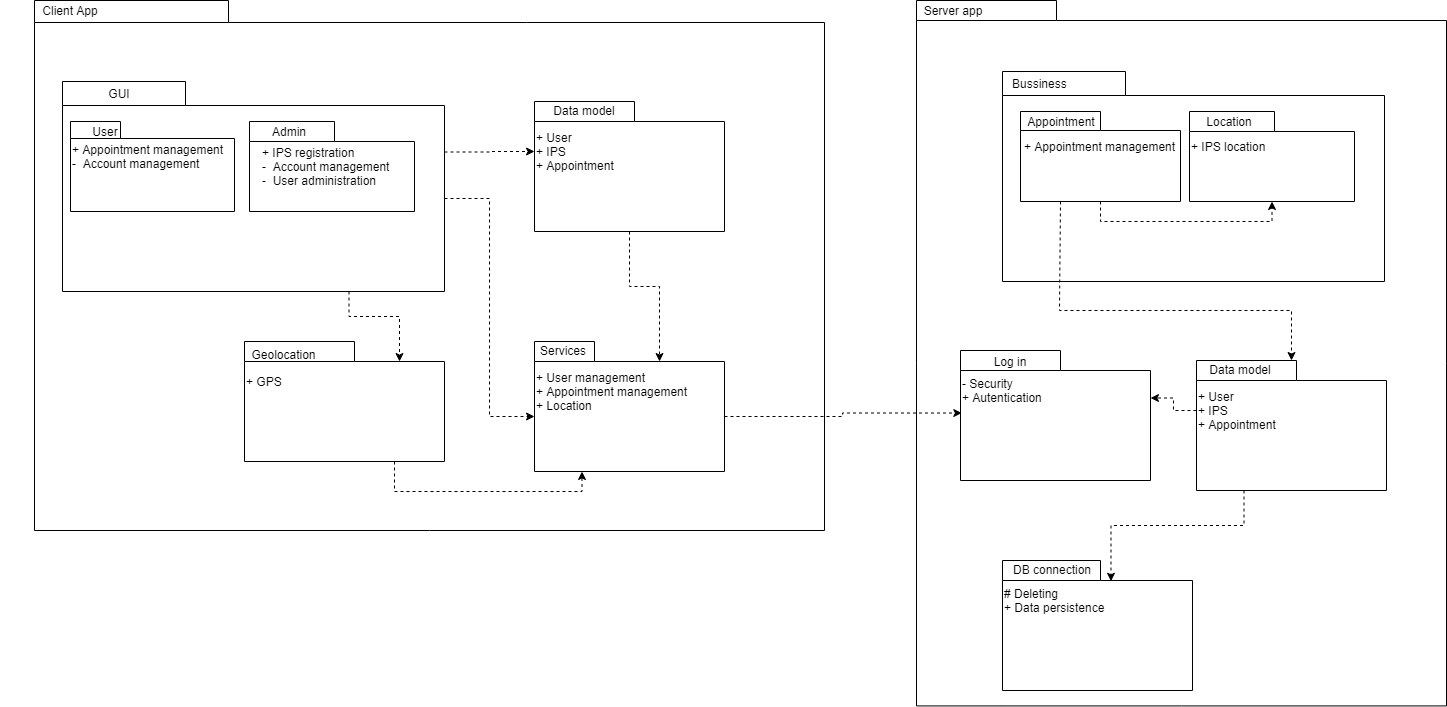

The diagram above was exported from draw.io. Its source (the exported page's mxGraphModel, read from the mxfile embedded in the PNG):
<mxGraphModel dx="1837" dy="875" grid="1" gridSize="10" guides="1" tooltips="1" connect="1" arrows="1" fold="1" page="1" pageScale="1" pageWidth="827" pageHeight="1169" background="#ffffff" math="0" shadow="0">
  <root>
    <mxCell id="0" />
    <mxCell id="1" parent="0" />
    <mxCell id="VAF6GEw-XeFgZcgJAAmu-66" value="" style="shape=folder;fontStyle=1;spacingTop=10;tabWidth=194;tabHeight=22;tabPosition=left;html=1;rounded=0;shadow=0;comic=0;labelBackgroundColor=none;strokeWidth=1;fillColor=none;fontFamily=Verdana;fontSize=10;align=center;" parent="1" vertex="1">
      <mxGeometry x="214" y="140" width="790" height="530" as="geometry" />
    </mxCell>
    <mxCell id="q8U8g1I_23r_lDe_dg0H-18" value="" style="group" parent="1" vertex="1" connectable="0">
      <mxGeometry x="1096" y="140" width="530" height="705.43" as="geometry" />
    </mxCell>
    <mxCell id="q8U8g1I_23r_lDe_dg0H-19" value="" style="shape=folder;fontStyle=1;spacingTop=10;tabWidth=140;tabHeight=20;tabPosition=left;html=1;rounded=0;shadow=0;comic=0;labelBackgroundColor=none;strokeWidth=1;fontFamily=Verdana;fontSize=10;align=center;" parent="q8U8g1I_23r_lDe_dg0H-18" vertex="1">
      <mxGeometry width="530" height="705.43" as="geometry" />
    </mxCell>
    <mxCell id="VAF6GEw-XeFgZcgJAAmu-100" value="Server app" style="text;html=1;strokeColor=none;fillColor=none;align=center;verticalAlign=middle;whiteSpace=wrap;rounded=0;" parent="q8U8g1I_23r_lDe_dg0H-18" vertex="1">
      <mxGeometry x="-36" width="146" height="20" as="geometry" />
    </mxCell>
    <mxCell id="VAF6GEw-XeFgZcgJAAmu-65" style="edgeStyle=orthogonalEdgeStyle;rounded=0;orthogonalLoop=1;jettySize=auto;html=1;exitX=0;exitY=0;exitDx=190;exitDy=75;exitPerimeter=0;dashed=1;entryX=0.007;entryY=0.481;entryDx=0;entryDy=0;entryPerimeter=0;" parent="1" source="VAF6GEw-XeFgZcgJAAmu-80" target="q8U8g1I_23r_lDe_dg0H-2" edge="1">
      <mxGeometry relative="1" as="geometry">
        <mxPoint x="1220" y="546" as="targetPoint" />
        <Array as="points">
          <mxPoint x="1022" y="556" />
          <mxPoint x="1022" y="553" />
        </Array>
      </mxGeometry>
    </mxCell>
    <mxCell id="VAF6GEw-XeFgZcgJAAmu-67" value="Client App" style="text;html=1;strokeColor=none;fillColor=none;align=center;verticalAlign=middle;whiteSpace=wrap;rounded=0;" parent="1" vertex="1">
      <mxGeometry x="180" y="140" width="140" height="20" as="geometry" />
    </mxCell>
    <mxCell id="VAF6GEw-XeFgZcgJAAmu-68" style="edgeStyle=orthogonalEdgeStyle;rounded=0;orthogonalLoop=1;jettySize=auto;html=1;exitX=0;exitY=0;exitDx=382;exitDy=70.5;exitPerimeter=0;entryX=0;entryY=0.5;entryDx=0;entryDy=0;dashed=1;" parent="1" source="VAF6GEw-XeFgZcgJAAmu-72" target="VAF6GEw-XeFgZcgJAAmu-95" edge="1">
      <mxGeometry relative="1" as="geometry" />
    </mxCell>
    <mxCell id="VAF6GEw-XeFgZcgJAAmu-69" style="edgeStyle=orthogonalEdgeStyle;rounded=0;orthogonalLoop=1;jettySize=auto;html=1;exitX=0;exitY=0;exitDx=382;exitDy=117;exitPerimeter=0;dashed=1;entryX=0;entryY=0;entryDx=0;entryDy=75;entryPerimeter=0;" parent="1" source="VAF6GEw-XeFgZcgJAAmu-72" target="VAF6GEw-XeFgZcgJAAmu-80" edge="1">
      <mxGeometry relative="1" as="geometry" />
    </mxCell>
    <mxCell id="VAF6GEw-XeFgZcgJAAmu-70" style="edgeStyle=orthogonalEdgeStyle;rounded=0;orthogonalLoop=1;jettySize=auto;html=1;exitX=0.75;exitY=1;exitDx=0;exitDy=0;exitPerimeter=0;dashed=1;entryX=0;entryY=0;entryDx=155;entryDy=20;entryPerimeter=0;" parent="1" source="VAF6GEw-XeFgZcgJAAmu-72" target="VAF6GEw-XeFgZcgJAAmu-76" edge="1">
      <mxGeometry relative="1" as="geometry" />
    </mxCell>
    <mxCell id="VAF6GEw-XeFgZcgJAAmu-72" value="" style="shape=folder;fontStyle=1;spacingTop=10;tabWidth=123;tabHeight=24;tabPosition=left;html=1;rounded=0;shadow=0;comic=0;labelBackgroundColor=none;strokeWidth=1;fontFamily=Verdana;fontSize=10;align=center;" parent="1" vertex="1">
      <mxGeometry x="242" y="221" width="382" height="210" as="geometry" />
    </mxCell>
    <mxCell id="VAF6GEw-XeFgZcgJAAmu-73" value="" style="shape=folder;fontStyle=1;spacingTop=10;tabWidth=50;tabHeight=17;tabPosition=left;html=1;rounded=0;shadow=0;comic=0;labelBackgroundColor=none;strokeWidth=1;fontFamily=Verdana;fontSize=10;align=center;" parent="1" vertex="1">
      <mxGeometry x="250" y="261" width="164" height="90" as="geometry" />
    </mxCell>
    <mxCell id="VAF6GEw-XeFgZcgJAAmu-74" value="" style="shape=folder;fontStyle=1;spacingTop=10;tabWidth=85;tabHeight=20;tabPosition=left;html=1;rounded=0;shadow=0;comic=0;labelBackgroundColor=none;strokeWidth=1;fontFamily=Verdana;fontSize=10;align=center;" parent="1" vertex="1">
      <mxGeometry x="429" y="261" width="165" height="90" as="geometry" />
    </mxCell>
    <mxCell id="VAF6GEw-XeFgZcgJAAmu-75" value="" style="group" parent="1" vertex="1" connectable="0">
      <mxGeometry x="424" y="481" width="200" height="120" as="geometry" />
    </mxCell>
    <mxCell id="VAF6GEw-XeFgZcgJAAmu-76" value="" style="shape=folder;fontStyle=1;spacingTop=10;tabWidth=110;tabHeight=20;tabPosition=left;html=1;rounded=0;shadow=0;comic=0;labelBackgroundColor=none;strokeWidth=1;fontFamily=Verdana;fontSize=10;align=center;" parent="VAF6GEw-XeFgZcgJAAmu-75" vertex="1">
      <mxGeometry width="200" height="120" as="geometry" />
    </mxCell>
    <mxCell id="VAF6GEw-XeFgZcgJAAmu-78" value="+ GPS" style="text;html=1;strokeColor=none;fillColor=none;align=left;verticalAlign=middle;whiteSpace=wrap;rounded=0;" parent="VAF6GEw-XeFgZcgJAAmu-75" vertex="1">
      <mxGeometry y="30" width="165" height="20" as="geometry" />
    </mxCell>
    <mxCell id="VAF6GEw-XeFgZcgJAAmu-79" value="" style="group" parent="1" vertex="1" connectable="0">
      <mxGeometry x="714" y="481" width="190" height="130" as="geometry" />
    </mxCell>
    <mxCell id="VAF6GEw-XeFgZcgJAAmu-80" value="" style="shape=folder;fontStyle=1;spacingTop=10;tabWidth=60;tabHeight=20;tabPosition=left;html=1;rounded=0;shadow=0;comic=0;labelBackgroundColor=none;strokeWidth=1;fontFamily=Verdana;fontSize=10;align=center;" parent="VAF6GEw-XeFgZcgJAAmu-79" vertex="1">
      <mxGeometry width="190" height="130" as="geometry" />
    </mxCell>
    <mxCell id="VAF6GEw-XeFgZcgJAAmu-81" value="Services" style="text;html=1;strokeColor=none;fillColor=none;align=center;verticalAlign=middle;whiteSpace=wrap;rounded=0;" parent="VAF6GEw-XeFgZcgJAAmu-79" vertex="1">
      <mxGeometry x="-0.0034389140271477206" y="-9.999033449317494" width="58.46153846153847" height="37.14285714285714" as="geometry" />
    </mxCell>
    <mxCell id="VAF6GEw-XeFgZcgJAAmu-82" value="+ User management&lt;br&gt;+ Appointment management&lt;br&gt;+ Location" style="text;html=1;strokeColor=none;fillColor=none;align=left;verticalAlign=middle;whiteSpace=wrap;rounded=0;" parent="VAF6GEw-XeFgZcgJAAmu-79" vertex="1">
      <mxGeometry y="40" width="165" height="20" as="geometry" />
    </mxCell>
    <mxCell id="VAF6GEw-XeFgZcgJAAmu-83" value="GUI" style="text;html=1;strokeColor=none;fillColor=none;align=center;verticalAlign=middle;whiteSpace=wrap;rounded=0;" parent="1" vertex="1">
      <mxGeometry x="237" y="223" width="124" height="20" as="geometry" />
    </mxCell>
    <mxCell id="VAF6GEw-XeFgZcgJAAmu-84" value="User" style="text;html=1;strokeColor=none;fillColor=none;align=center;verticalAlign=middle;whiteSpace=wrap;rounded=0;" parent="1" vertex="1">
      <mxGeometry x="265" y="261" width="40" height="20" as="geometry" />
    </mxCell>
    <mxCell id="VAF6GEw-XeFgZcgJAAmu-85" value="Admin" style="text;html=1;strokeColor=none;fillColor=none;align=center;verticalAlign=middle;whiteSpace=wrap;rounded=0;" parent="1" vertex="1">
      <mxGeometry x="449" y="261" width="40" height="20" as="geometry" />
    </mxCell>
    <mxCell id="VAF6GEw-XeFgZcgJAAmu-86" value="+ Appointment management&lt;br&gt;-&amp;nbsp; Account management" style="text;html=1;strokeColor=none;fillColor=none;align=left;verticalAlign=middle;whiteSpace=wrap;rounded=0;" parent="1" vertex="1">
      <mxGeometry x="250" y="286" width="158" height="20" as="geometry" />
    </mxCell>
    <mxCell id="VAF6GEw-XeFgZcgJAAmu-87" value="+ IPS registration&lt;br&gt;-&amp;nbsp; Account management&lt;br&gt;-&amp;nbsp; User administration" style="text;html=1;strokeColor=none;fillColor=none;align=left;verticalAlign=middle;whiteSpace=wrap;rounded=0;" parent="1" vertex="1">
      <mxGeometry x="440" y="296" width="165" height="20" as="geometry" />
    </mxCell>
    <mxCell id="VAF6GEw-XeFgZcgJAAmu-92" value="" style="group" parent="1" vertex="1" connectable="0">
      <mxGeometry x="714" y="241" width="190" height="130" as="geometry" />
    </mxCell>
    <mxCell id="VAF6GEw-XeFgZcgJAAmu-93" value="" style="shape=folder;fontStyle=1;spacingTop=10;tabWidth=100;tabHeight=20;tabPosition=left;html=1;rounded=0;shadow=0;comic=0;labelBackgroundColor=none;strokeWidth=1;fontFamily=Verdana;fontSize=10;align=center;" parent="VAF6GEw-XeFgZcgJAAmu-92" vertex="1">
      <mxGeometry width="190" height="130" as="geometry" />
    </mxCell>
    <mxCell id="VAF6GEw-XeFgZcgJAAmu-94" value="Data model" style="text;html=1;strokeColor=none;fillColor=none;align=center;verticalAlign=middle;whiteSpace=wrap;rounded=0;" parent="VAF6GEw-XeFgZcgJAAmu-92" vertex="1">
      <mxGeometry y="-10" width="100" height="37.14" as="geometry" />
    </mxCell>
    <mxCell id="VAF6GEw-XeFgZcgJAAmu-95" value="+ User&lt;br&gt;+ IPS&lt;br&gt;+ Appointment" style="text;html=1;strokeColor=none;fillColor=none;align=left;verticalAlign=middle;whiteSpace=wrap;rounded=0;" parent="VAF6GEw-XeFgZcgJAAmu-92" vertex="1">
      <mxGeometry y="40" width="165" height="20" as="geometry" />
    </mxCell>
    <mxCell id="VAF6GEw-XeFgZcgJAAmu-97" style="edgeStyle=orthogonalEdgeStyle;rounded=0;orthogonalLoop=1;jettySize=auto;html=1;exitX=0.75;exitY=1;exitDx=0;exitDy=0;exitPerimeter=0;dashed=1;entryX=0.25;entryY=1;entryDx=0;entryDy=0;entryPerimeter=0;" parent="1" source="VAF6GEw-XeFgZcgJAAmu-76" target="VAF6GEw-XeFgZcgJAAmu-80" edge="1">
      <mxGeometry relative="1" as="geometry" />
    </mxCell>
    <mxCell id="VAF6GEw-XeFgZcgJAAmu-98" style="edgeStyle=orthogonalEdgeStyle;rounded=0;orthogonalLoop=1;jettySize=auto;html=1;exitX=0.5;exitY=1;exitDx=0;exitDy=0;exitPerimeter=0;dashed=1;entryX=0;entryY=0;entryDx=125;entryDy=20;entryPerimeter=0;" parent="1" source="VAF6GEw-XeFgZcgJAAmu-93" target="VAF6GEw-XeFgZcgJAAmu-80" edge="1">
      <mxGeometry relative="1" as="geometry" />
    </mxCell>
    <mxCell id="VAF6GEw-XeFgZcgJAAmu-101" value="" style="shape=folder;fontStyle=1;spacingTop=10;tabWidth=123;tabHeight=24;tabPosition=left;html=1;rounded=0;shadow=0;comic=0;labelBackgroundColor=none;strokeWidth=1;fontFamily=Verdana;fontSize=10;align=center;" parent="1" vertex="1">
      <mxGeometry x="1182" y="211" width="382" height="210" as="geometry" />
    </mxCell>
    <mxCell id="VAF6GEw-XeFgZcgJAAmu-102" style="edgeStyle=orthogonalEdgeStyle;rounded=0;orthogonalLoop=1;jettySize=auto;html=1;exitX=0.5;exitY=1;exitDx=0;exitDy=0;exitPerimeter=0;dashed=1;entryX=0.5;entryY=1;entryDx=0;entryDy=0;entryPerimeter=0;" parent="1" source="VAF6GEw-XeFgZcgJAAmu-104" target="VAF6GEw-XeFgZcgJAAmu-105" edge="1">
      <mxGeometry relative="1" as="geometry" />
    </mxCell>
    <mxCell id="q8U8g1I_23r_lDe_dg0H-15" style="edgeStyle=orthogonalEdgeStyle;rounded=0;orthogonalLoop=1;jettySize=auto;html=1;exitX=0.25;exitY=1;exitDx=0;exitDy=0;exitPerimeter=0;dashed=1;" parent="1" source="VAF6GEw-XeFgZcgJAAmu-104" target="q8U8g1I_23r_lDe_dg0H-11" edge="1">
      <mxGeometry relative="1" as="geometry">
        <Array as="points">
          <mxPoint x="1239" y="450" />
          <mxPoint x="1471" y="450" />
        </Array>
      </mxGeometry>
    </mxCell>
    <mxCell id="VAF6GEw-XeFgZcgJAAmu-104" value="" style="shape=folder;fontStyle=1;spacingTop=10;tabWidth=80;tabHeight=19;tabPosition=left;html=1;rounded=0;shadow=0;comic=0;labelBackgroundColor=none;strokeWidth=1;fontFamily=Verdana;fontSize=10;align=center;" parent="1" vertex="1">
      <mxGeometry x="1200" y="251" width="160" height="90" as="geometry" />
    </mxCell>
    <mxCell id="VAF6GEw-XeFgZcgJAAmu-105" value="" style="shape=folder;fontStyle=1;spacingTop=10;tabWidth=85;tabHeight=20;tabPosition=left;html=1;rounded=0;shadow=0;comic=0;labelBackgroundColor=none;strokeWidth=1;fontFamily=Verdana;fontSize=10;align=center;" parent="1" vertex="1">
      <mxGeometry x="1369" y="251" width="165" height="90" as="geometry" />
    </mxCell>
    <mxCell id="VAF6GEw-XeFgZcgJAAmu-106" value="" style="group" parent="1" vertex="1" connectable="0">
      <mxGeometry x="1182" y="700" width="190" height="130" as="geometry" />
    </mxCell>
    <mxCell id="VAF6GEw-XeFgZcgJAAmu-107" value="" style="shape=folder;fontStyle=1;spacingTop=10;tabWidth=98;tabHeight=20;tabPosition=left;html=1;rounded=0;shadow=0;comic=0;labelBackgroundColor=none;strokeWidth=1;fontFamily=Verdana;fontSize=10;align=center;" parent="VAF6GEw-XeFgZcgJAAmu-106" vertex="1">
      <mxGeometry width="190" height="130" as="geometry" />
    </mxCell>
    <mxCell id="VAF6GEw-XeFgZcgJAAmu-108" value="DB connection" style="text;html=1;strokeColor=none;fillColor=none;align=center;verticalAlign=middle;whiteSpace=wrap;rounded=0;" parent="VAF6GEw-XeFgZcgJAAmu-106" vertex="1">
      <mxGeometry y="-10" width="100" height="37.14" as="geometry" />
    </mxCell>
    <mxCell id="VAF6GEw-XeFgZcgJAAmu-109" value="# Deleting&lt;br&gt;+ Data persistence" style="text;html=1;strokeColor=none;fillColor=none;align=left;verticalAlign=middle;whiteSpace=wrap;rounded=0;" parent="VAF6GEw-XeFgZcgJAAmu-106" vertex="1">
      <mxGeometry y="30" width="165" height="20" as="geometry" />
    </mxCell>
    <mxCell id="VAF6GEw-XeFgZcgJAAmu-110" value="Bussiness&amp;nbsp;" style="text;html=1;strokeColor=none;fillColor=none;align=left;verticalAlign=middle;whiteSpace=wrap;rounded=0;" parent="1" vertex="1">
      <mxGeometry x="1190" y="213" width="124" height="20" as="geometry" />
    </mxCell>
    <mxCell id="VAF6GEw-XeFgZcgJAAmu-111" value="Appointment" style="text;html=1;strokeColor=none;fillColor=none;align=center;verticalAlign=middle;whiteSpace=wrap;rounded=0;" parent="1" vertex="1">
      <mxGeometry x="1221" y="251" width="40" height="20" as="geometry" />
    </mxCell>
    <mxCell id="VAF6GEw-XeFgZcgJAAmu-112" value="Location" style="text;html=1;strokeColor=none;fillColor=none;align=center;verticalAlign=middle;whiteSpace=wrap;rounded=0;" parent="1" vertex="1">
      <mxGeometry x="1389" y="251" width="40" height="20" as="geometry" />
    </mxCell>
    <mxCell id="VAF6GEw-XeFgZcgJAAmu-113" value="+ Appointment management" style="text;html=1;strokeColor=none;fillColor=none;align=left;verticalAlign=middle;whiteSpace=wrap;rounded=0;" parent="1" vertex="1">
      <mxGeometry x="1202" y="276" width="158" height="20" as="geometry" />
    </mxCell>
    <mxCell id="VAF6GEw-XeFgZcgJAAmu-114" value="+ IPS location" style="text;html=1;strokeColor=none;fillColor=none;align=left;verticalAlign=middle;whiteSpace=wrap;rounded=0;" parent="1" vertex="1">
      <mxGeometry x="1369" y="276" width="165" height="20" as="geometry" />
    </mxCell>
    <mxCell id="q8U8g1I_23r_lDe_dg0H-1" value="" style="group" parent="1" vertex="1" connectable="0">
      <mxGeometry x="1140" y="480" width="190" height="130" as="geometry" />
    </mxCell>
    <mxCell id="q8U8g1I_23r_lDe_dg0H-2" value="" style="shape=folder;fontStyle=1;spacingTop=10;tabWidth=100;tabHeight=20;tabPosition=left;html=1;rounded=0;shadow=0;comic=0;labelBackgroundColor=none;strokeWidth=1;fontFamily=Verdana;fontSize=10;align=center;" parent="q8U8g1I_23r_lDe_dg0H-1" vertex="1">
      <mxGeometry y="10" width="190" height="130" as="geometry" />
    </mxCell>
    <mxCell id="q8U8g1I_23r_lDe_dg0H-3" value="Log in" style="text;html=1;strokeColor=none;fillColor=none;align=center;verticalAlign=middle;whiteSpace=wrap;rounded=0;" parent="q8U8g1I_23r_lDe_dg0H-1" vertex="1">
      <mxGeometry y="2.8599999999999994" width="100" height="37.14" as="geometry" />
    </mxCell>
    <mxCell id="q8U8g1I_23r_lDe_dg0H-4" value="- Security&lt;br&gt;+ Autentication" style="text;html=1;strokeColor=none;fillColor=none;align=left;verticalAlign=middle;whiteSpace=wrap;rounded=0;" parent="q8U8g1I_23r_lDe_dg0H-1" vertex="1">
      <mxGeometry y="40" width="165" height="20" as="geometry" />
    </mxCell>
    <mxCell id="q8U8g1I_23r_lDe_dg0H-10" value="" style="group" parent="1" vertex="1" connectable="0">
      <mxGeometry x="1376" y="500" width="190" height="130" as="geometry" />
    </mxCell>
    <mxCell id="q8U8g1I_23r_lDe_dg0H-11" value="" style="shape=folder;fontStyle=1;spacingTop=10;tabWidth=100;tabHeight=20;tabPosition=left;html=1;rounded=0;shadow=0;comic=0;labelBackgroundColor=none;strokeWidth=1;fontFamily=Verdana;fontSize=10;align=center;" parent="q8U8g1I_23r_lDe_dg0H-10" vertex="1">
      <mxGeometry width="190" height="130" as="geometry" />
    </mxCell>
    <mxCell id="q8U8g1I_23r_lDe_dg0H-12" value="Data model" style="text;html=1;strokeColor=none;fillColor=none;align=center;verticalAlign=middle;whiteSpace=wrap;rounded=0;" parent="q8U8g1I_23r_lDe_dg0H-10" vertex="1">
      <mxGeometry x="-6" y="-10" width="100" height="37.14" as="geometry" />
    </mxCell>
    <mxCell id="q8U8g1I_23r_lDe_dg0H-13" value="+ User&lt;br&gt;+ IPS&lt;br&gt;+ Appointment" style="text;html=1;strokeColor=none;fillColor=none;align=left;verticalAlign=middle;whiteSpace=wrap;rounded=0;" parent="q8U8g1I_23r_lDe_dg0H-10" vertex="1">
      <mxGeometry y="40" width="165" height="20" as="geometry" />
    </mxCell>
    <mxCell id="q8U8g1I_23r_lDe_dg0H-16" style="edgeStyle=orthogonalEdgeStyle;rounded=0;orthogonalLoop=1;jettySize=auto;html=1;exitX=0.25;exitY=1;exitDx=0;exitDy=0;exitPerimeter=0;entryX=0.571;entryY=0.16;entryDx=0;entryDy=0;entryPerimeter=0;dashed=1;" parent="1" source="q8U8g1I_23r_lDe_dg0H-11" target="VAF6GEw-XeFgZcgJAAmu-107" edge="1">
      <mxGeometry relative="1" as="geometry">
        <Array as="points">
          <mxPoint x="1424" y="665" />
          <mxPoint x="1291" y="665" />
        </Array>
      </mxGeometry>
    </mxCell>
    <mxCell id="q8U8g1I_23r_lDe_dg0H-17" style="edgeStyle=orthogonalEdgeStyle;rounded=0;orthogonalLoop=1;jettySize=auto;html=1;exitX=0;exitY=0.5;exitDx=0;exitDy=0;entryX=0;entryY=0;entryDx=190;entryDy=47.5;entryPerimeter=0;dashed=1;" parent="1" source="q8U8g1I_23r_lDe_dg0H-13" target="q8U8g1I_23r_lDe_dg0H-2" edge="1">
      <mxGeometry relative="1" as="geometry" />
    </mxCell>
    <mxCell id="VAF6GEw-XeFgZcgJAAmu-77" value="Geolocation" style="text;html=1;strokeColor=none;fillColor=none;align=center;verticalAlign=middle;whiteSpace=wrap;rounded=0;" parent="1" vertex="1">
      <mxGeometry x="439.99764705882353" y="481" width="47.05882352941177" height="26.666666666666664" as="geometry" />
    </mxCell>
  </root>
</mxGraphModel>